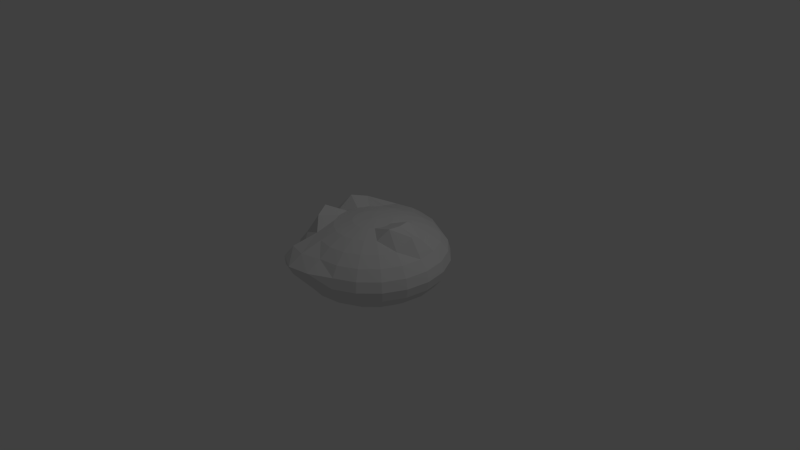 # Source: derp.blend  (saved by Blender 2.74.0; exported with 4.5.12 LTS)
import bpy
from mathutils import Matrix  # noqa: F401  (used for matrix-valued properties, if any)

bpy.ops.wm.read_factory_settings(use_empty=True)
scene = bpy.context.scene
scene.name = 'Scene'

# ---- collections
col_collection_1 = bpy.data.collections.new('Collection 1'); scene.collection.children.link(col_collection_1)

# ---- world
world_world = bpy.data.worlds.new('World'); scene.world = world_world
world_world.color = (0.05088, 0.05088, 0.05088)
world_world.use_sun_shadow = False
world_world.sun_shadow_jitter_overblur = 0.0
world_world.cycles.sampling_method = 'MANUAL'
world_world.cycles.sample_map_resolution = 256

# ---- cameras
cam_camera = bpy.data.cameras.new('Camera')
cam_camera.clip_end = 100.0
cam_camera.lens = 35.0
cam_camera.sensor_width = 32.0
cam_camera.sensor_height = 18.0
cam_camera.ortho_scale = 7.314
cam_camera.dof.focus_distance = 0.0
cam_camera.dof.aperture_fstop = 128.0

# ---- lights
light_lamp = bpy.data.lights.new('Lamp', 'POINT')
light_lamp.transmission_factor = 0.0
light_lamp.cutoff_distance = 30.0
light_lamp.energy = 100.0
light_lamp.shadow_buffer_clip_start = 1.001
light_lamp.shadow_soft_size = 0.1
light_lamp.shadow_maximum_resolution = 0.006
light_lamp.use_absolute_resolution = True
light_lamp.cycles.use_multiple_importance_sampling = False

# ---- meshes
me_sphere = bpy.data.meshes.new('Sphere')
me_sphere.from_pydata([(-3.894e-07, 0.0, -0.5155), (-0.2462, 0.07998, 0.4979), (-0.4755, 0.1545, 0.4464), (-0.6725, 0.2185, 0.5514), (-0.8236, 0.2676, 0.2577), (-0.9187, 0.2985, 0.1334), (-0.9511, 0.309, 7.716e-08), (-0.9187, 0.2985, -0.1334), (-0.8236, 0.2676, -0.2577), (-0.6725, 0.2185, -0.3645), (-0.4755, 0.1545, -0.4464), (-0.2462, 0.07998, -0.4979), (-0.2094, 0.1521, 0.4979), (-0.4045, 0.2939, 0.4464), (-0.5721, 0.4156, 0.5045), (-0.7006, 0.509, 0.2577), (-0.7815, 0.5678, 0.1334), (-0.809, 0.5878, 7.716e-08), (-0.7815, 0.5678, -0.1334), (-0.7006, 0.509, -0.2577), (-0.5721, 0.4156, -0.3645), (-0.4045, 0.2939, -0.4464), (-0.2094, 0.1521, -0.4979), (-0.1521, 0.2094, 0.4979), (-0.2939, 0.4045, 0.4464), (-0.4156, 0.5721, 0.3645), (-0.509, 0.8849, 0.2577), (-0.5678, 0.987, 0.1334), (-0.5878, 0.963, 7.451e-08), (-0.5678, 0.7815, -0.1334), (-0.509, 0.7006, -0.2577), (-0.4156, 0.5721, -0.3645), (-0.2939, 0.4045, -0.4464), (-0.1521, 0.2094, -0.4979), (-0.07998, 0.2462, 0.4979), (-0.1545, 0.4755, 0.4464), (-0.2185, 0.6725, 0.3645), (-0.2676, 0.9415, 0.2577), (-0.2985, 1.122, 0.1334), (-0.309, 1.055, 7.451e-08), (-0.2985, 0.9186, -0.1334), (-0.2676, 0.8236, -0.2577), (-0.2185, 0.6725, -0.3645), (-0.1545, 0.4755, -0.4464), (-0.07998, 0.2462, -0.4979), (-3.767e-07, 0.2588, 0.4979), (-4.512e-07, 0.5, 0.4464), (-3.469e-07, 0.7071, 0.3645), (-4.065e-07, 0.866, 0.2577), (-3.767e-07, 1.069, 0.1334), (-4.065e-07, 1.0, 7.716e-08), (-3.767e-07, 0.9659, -0.1334), (-4.065e-07, 0.866, -0.2577), (-4.065e-07, 0.7071, -0.3645), (-3.916e-07, 0.5, -0.4464), (-3.916e-07, 0.2588, -0.4979), (0.07998, 0.2462, 0.4979), (0.1545, 0.4755, 0.4464), (0.2185, 0.6725, 0.3645), (0.2676, 0.8236, 0.2577), (0.2985, 0.9186, 0.1334), (0.309, 0.9511, 7.716e-08), (0.2985, 0.9186, -0.1334), (0.2676, 0.8236, -0.2577), (0.2185, 0.6725, -0.3645), (0.1545, 0.4755, -0.4464), (0.07998, 0.2462, -0.4979), (-6.183e-07, -3.15e-07, 0.5155), (0.1521, 0.2094, 0.4979), (0.2939, 0.4045, 0.4464), (0.4156, 0.5721, 0.3645), (0.509, 0.7006, 0.2577), (0.5678, 0.7815, 0.1334), (0.5878, 0.809, 7.716e-08), (0.5678, 0.7815, -0.1334), (0.509, 0.7006, -0.2577), (0.4156, 0.5721, -0.3645), (0.2939, 0.4045, -0.4464), (0.1521, 0.2094, -0.4979), (0.2094, 0.1521, 0.4979), (0.4045, 0.2939, 0.4464), (0.5721, 0.4156, 0.3645), (0.7006, 0.509, 0.2577), (0.7814, 0.5678, 0.1334), (0.809, 0.5878, 7.716e-08), (0.7814, 0.5678, -0.1334), (0.7006, 0.509, -0.2577), (0.5721, 0.4156, -0.3645), (0.4045, 0.2939, -0.4464), (0.2094, 0.1521, -0.4979), (0.2462, 0.07998, 0.4979), (0.4755, 0.1545, 0.5794), (0.6725, 0.2185, 0.3645), (0.8236, 0.2676, 0.2577), (0.9186, 0.2985, 0.1334), (0.9511, 0.309, 7.716e-08), (0.9186, 0.2985, -0.1334), (0.8236, 0.2676, -0.2577), (0.6725, 0.2185, -0.3645), (0.4755, 0.1545, -0.4464), (0.2462, 0.07998, -0.4979), (0.2588, -1.603e-08, 0.4979), (0.5, 1.181e-07, 0.5785), (0.7071, 1.377e-08, 0.4974), (0.866, -3.093e-08, 0.2577), (0.9659, -3.093e-08, 0.1334), (1.0, -1.126e-09, 7.716e-08), (0.9659, -3.093e-08, -0.1334), (0.866, -3.093e-08, -0.2577), (0.7071, -6.073e-08, -0.3645), (0.5, 1.377e-08, -0.4464), (0.2588, -1.126e-09, -0.4979), (0.2462, -0.07998, 0.4979), (0.4755, -0.1545, 0.5794), (0.6725, -0.2185, 0.3645), (0.8236, -0.2676, 0.2577), (0.9186, -0.2985, 0.1334), (0.9511, -0.309, 7.716e-08), (0.9186, -0.2985, -0.1334), (0.8236, -0.2676, -0.2577), (0.6725, -0.2185, -0.3645), (0.4755, -0.1545, -0.4464), (0.2462, -0.07998, -0.4979), (0.2094, -0.1521, 0.4979), (0.4045, -0.2939, 0.4464), (0.5721, -0.4156, 0.3645), (0.7006, -0.509, 0.2577), (0.7815, -0.5678, 0.1334), (0.809, -0.5878, 7.716e-08), (0.7815, -0.5678, -0.1334), (0.7006, -0.509, -0.2577), (0.5721, -0.4156, -0.3645), (0.4045, -0.2939, -0.4464), (0.2094, -0.1521, -0.4979), (0.1521, -0.2094, 0.4979), (0.2939, -0.4045, 0.4464), (0.4156, -0.5721, 0.3645), (0.509, -0.7006, 0.2577), (0.5678, -0.7815, 0.1334), (0.5878, -0.809, 7.716e-08), (0.5678, -0.7815, -0.1334), (0.509, -0.7006, -0.2577), (0.4156, -0.5721, -0.3645), (0.2939, -0.4045, -0.4464), (0.1521, -0.2094, -0.4979), (0.07998, -0.2462, 0.4979), (0.1545, -0.4755, 0.4464), (0.2185, -0.6725, 0.3645), (0.2676, -0.8236, 0.2577), (0.2985, -0.9187, 0.1334), (0.309, -0.9511, 7.716e-08), (0.2985, -0.9187, -0.1334), (0.2676, -0.8236, -0.2577), (0.2185, -0.6725, -0.3645), (0.1545, -0.4755, -0.4464), (0.07998, -0.2462, -0.4979), (-3.767e-07, -0.2588, 0.4979), (-2.575e-07, -0.5, 0.4464), (-3.618e-07, -0.7071, 0.3645), (-3.767e-07, -0.866, 0.2577), (-4.065e-07, -1.069, 0.1334), (-3.767e-07, -1.0, 7.716e-08), (-4.065e-07, -0.9659, -0.1334), (-4.065e-07, -0.866, -0.2577), (-4.214e-07, -0.7071, -0.3645), (-3.618e-07, -0.5, -0.4464), (-3.692e-07, -0.2588, -0.4979), (-0.07998, -0.2462, 0.4979), (-0.1545, -0.4755, 0.4464), (-0.2185, -0.6725, 0.3645), (-0.2676, -0.9415, 0.2577), (-0.2985, -1.122, 0.1334), (-0.309, -1.055, 7.451e-08), (-0.2985, -0.9187, -0.1334), (-0.2676, -0.8236, -0.2577), (-0.2185, -0.6725, -0.3645), (-0.1545, -0.4755, -0.4464), (-0.07998, -0.2462, -0.4979), (-0.1521, -0.2094, 0.4979), (-0.2939, -0.4045, 0.4464), (-0.4156, -0.5721, 0.3645), (-0.509, -0.8849, 0.2577), (-0.5678, -0.987, 0.1334), (-0.5878, -0.963, 7.451e-08), (-0.5678, -0.7815, -0.1334), (-0.509, -0.7006, -0.2577), (-0.4156, -0.5721, -0.3645), (-0.2939, -0.4045, -0.4464), (-0.1521, -0.2094, -0.4979), (-0.2094, -0.1521, 0.4979), (-0.4045, -0.2939, 0.4464), (-0.5721, -0.4156, 0.5045), (-0.7006, -0.509, 0.2577), (-0.7815, -0.5678, 0.1334), (-0.809, -0.5878, 7.716e-08), (-0.7815, -0.5678, -0.1334), (-0.7006, -0.509, -0.2577), (-0.5721, -0.4156, -0.3645), (-0.4045, -0.2939, -0.4464), (-0.2094, -0.1521, -0.4979), (-0.2462, -0.07998, 0.4979), (-0.4755, -0.1545, 0.4464), (-0.6725, -0.2185, 0.5514), (-0.8236, -0.2676, 0.2577), (-0.9187, -0.2985, 0.1334), (-0.9511, -0.309, 7.716e-08), (-0.9187, -0.2985, -0.1334), (-0.8236, -0.2676, -0.2577), (-0.6725, -0.2185, -0.3645), (-0.4755, -0.1545, -0.4464), (-0.2462, -0.07998, -0.4979), (-0.2588, -8.577e-09, 0.4979), (-0.5, -9.053e-08, 0.4464), (-0.7071, -1.603e-08, 0.3645), (-0.866, -3.093e-08, 0.2577), (-0.9659, -1.126e-09, 0.1334), (-1.0, -3.093e-08, 7.716e-08), (-0.9659, -1.126e-09, -0.1334), (-0.866, -3.093e-08, -0.2577), (-0.7071, 4.358e-08, -0.3645), (-0.5, -4.583e-08, -0.4464), (-0.2588, -8.577e-09, -0.4979), (-3.767e-07, 1.069, 0.1334), (-4.065e-07, -1.069, 0.1334), (-0.5978, 0.8048, 7.583e-08), (-0.574, 0.7774, 0.1334), (-0.5043, 0.697, 0.2577), (-0.5978, -0.8048, 7.583e-08), (-0.574, -0.7774, 0.1334), (-0.5043, -0.697, 0.2577)], [], [(11, 10, 21, 22), (10, 9, 20, 21), (9, 8, 19, 20), (8, 7, 18, 19), (7, 6, 17, 18), (6, 5, 16, 17), (5, 4, 15, 16), (4, 3, 14, 15), (3, 2, 13, 14), (2, 1, 12, 13), (22, 21, 32, 33), (21, 20, 31, 32), (20, 19, 30, 31), (19, 18, 29, 30), (18, 17, 224, 28, 29), (224, 225, 27, 28), (225, 226, 26, 27), (15, 14, 25, 26, 226), (14, 13, 24, 25), (13, 12, 23, 24), (33, 32, 43, 44), (32, 31, 42, 43), (31, 30, 41, 42), (30, 29, 40, 41), (29, 28, 39, 40), (28, 27, 38, 39), (27, 26, 37, 38), (26, 25, 36, 37), (25, 24, 35, 36), (24, 23, 34, 35), (44, 43, 54, 55), (43, 42, 53, 54), (42, 41, 52, 53), (41, 40, 51, 52), (40, 39, 50, 51), (39, 38, 49, 50), (38, 37, 48, 49), (37, 36, 47, 48), (36, 35, 46, 47), (35, 34, 45, 46), (55, 54, 65, 66), (54, 53, 64, 65), (53, 52, 63, 64), (52, 51, 62, 63), (51, 50, 61, 62), (50, 49, 60, 61), (49, 48, 59, 60), (48, 47, 58, 59), (47, 46, 57, 58), (46, 45, 56, 57), (66, 65, 77, 78), (65, 64, 76, 77), (64, 63, 75, 76), (63, 62, 74, 75), (62, 61, 73, 74), (61, 60, 72, 73), (60, 59, 71, 72), (59, 58, 70, 71), (58, 57, 69, 70), (57, 56, 68, 69), (78, 77, 88, 89), (77, 76, 87, 88), (76, 75, 86, 87), (75, 74, 85, 86), (74, 73, 84, 85), (73, 72, 83, 84), (72, 71, 82, 83), (71, 70, 81, 82), (70, 69, 80, 81), (69, 68, 79, 80), (89, 88, 99, 100), (88, 87, 98, 99), (87, 86, 97, 98), (86, 85, 96, 97), (85, 84, 95, 96), (84, 83, 94, 95), (83, 82, 93, 94), (82, 81, 92, 93), (81, 80, 91, 92), (80, 79, 90, 91), (100, 99, 110, 111), (99, 98, 109, 110), (98, 97, 108, 109), (97, 96, 107, 108), (96, 95, 106, 107), (95, 94, 105, 106), (94, 93, 104, 105), (93, 92, 103, 104), (92, 91, 102, 103), (91, 90, 101, 102), (111, 110, 121, 122), (110, 109, 120, 121), (109, 108, 119, 120), (108, 107, 118, 119), (107, 106, 117, 118), (106, 105, 116, 117), (105, 104, 115, 116), (104, 103, 114, 115), (103, 102, 113, 114), (102, 101, 112, 113), (122, 121, 132, 133), (121, 120, 131, 132), (120, 119, 130, 131), (119, 118, 129, 130), (118, 117, 128, 129), (117, 116, 127, 128), (116, 115, 126, 127), (115, 114, 125, 126), (114, 113, 124, 125), (113, 112, 123, 124), (133, 132, 143, 144), (132, 131, 142, 143), (131, 130, 141, 142), (130, 129, 140, 141), (129, 128, 139, 140), (128, 127, 138, 139), (127, 126, 137, 138), (126, 125, 136, 137), (125, 124, 135, 136), (124, 123, 134, 135), (144, 143, 154, 155), (143, 142, 153, 154), (142, 141, 152, 153), (141, 140, 151, 152), (140, 139, 150, 151), (139, 138, 149, 150), (138, 137, 148, 149), (137, 136, 147, 148), (136, 135, 146, 147), (135, 134, 145, 146), (155, 154, 165, 166), (154, 153, 164, 165), (153, 152, 163, 164), (152, 151, 162, 163), (151, 150, 161, 162), (150, 149, 160, 161), (149, 148, 159, 160), (148, 147, 158, 159), (147, 146, 157, 158), (146, 145, 156, 157), (166, 165, 176, 177), (165, 164, 175, 176), (164, 163, 174, 175), (163, 162, 173, 174), (162, 161, 172, 173), (161, 160, 171, 172), (160, 159, 170, 171), (159, 158, 169, 170), (158, 157, 168, 169), (157, 156, 167, 168), (177, 176, 187, 188), (176, 175, 186, 187), (175, 174, 185, 186), (174, 173, 184, 185), (173, 172, 183, 184), (172, 171, 182, 183), (171, 170, 181, 182), (170, 169, 180, 181), (169, 168, 179, 180), (168, 167, 178, 179), (188, 187, 198, 199), (187, 186, 197, 198), (186, 185, 196, 197), (185, 184, 195, 196), (184, 183, 227, 194, 195), (227, 228, 193, 194), (228, 229, 192, 193), (181, 180, 191, 192, 229), (180, 179, 190, 191), (179, 178, 189, 190), (199, 198, 209, 210), (198, 197, 208, 209), (197, 196, 207, 208), (196, 195, 206, 207), (195, 194, 205, 206), (194, 193, 204, 205), (193, 192, 203, 204), (192, 191, 202, 203), (191, 190, 201, 202), (190, 189, 200, 201), (210, 209, 220, 221), (209, 208, 219, 220), (208, 207, 218, 219), (207, 206, 217, 218), (206, 205, 216, 217), (205, 204, 215, 216), (204, 203, 214, 215), (203, 202, 213, 214), (202, 201, 212, 213), (201, 200, 211, 212), (0, 221, 11), (221, 220, 10, 11), (220, 219, 9, 10), (219, 218, 8, 9), (218, 217, 7, 8), (217, 216, 6, 7), (216, 215, 5, 6), (215, 214, 4, 5), (214, 213, 3, 4), (213, 212, 2, 3), (212, 211, 1, 2), (211, 67, 1), (0, 11, 22), (1, 67, 12), (0, 22, 33), (12, 67, 23), (0, 33, 44), (23, 67, 34), (0, 44, 55), (34, 67, 45), (0, 55, 66), (45, 67, 56), (0, 66, 78), (56, 67, 68), (0, 78, 89), (68, 67, 79), (0, 89, 100), (79, 67, 90), (0, 100, 111), (90, 67, 101), (0, 111, 122), (101, 67, 112), (0, 122, 133), (112, 67, 123), (0, 133, 144), (123, 67, 134), (0, 144, 155), (134, 67, 145), (0, 155, 166), (145, 67, 156), (0, 166, 177), (156, 67, 167), (0, 177, 188), (167, 67, 178), (0, 188, 199), (178, 67, 189), (0, 199, 210), (189, 67, 200), (0, 210, 221), (200, 67, 211), (182, 181, 229, 228), (183, 182, 228, 227), (16, 15, 226, 225), (17, 16, 225, 224)])
me_sphere.use_remesh_preserve_volume = False
me_sphere.use_remesh_preserve_attributes = False
me_sphere.use_mirror_vertex_groups = False
me_sphere.update()

# ---- objects
ob_sphere = bpy.data.objects.new('Sphere', me_sphere)
ob_lamp = bpy.data.objects.new('Lamp', light_lamp)
ob_camera = bpy.data.objects.new('Camera', cam_camera)

# ---- transforms, parenting, visibility, modifiers, constraints
ob_sphere.location = (0.0, 0.0, 0.0)
ob_sphere.lineart.crease_threshold = 0.0
ob_lamp.location = (4.076, 1.005, 5.904)
ob_lamp.rotation_euler = (0.6503, 0.05522, 1.866)
ob_lamp.lock_rotations_4d = False
ob_lamp.empty_display_type = 'ARROWS'
ob_lamp.color = (0.0, 0.0, 0.0, 0.0)
ob_lamp.lineart.crease_threshold = 0.0
ob_camera.location = (7.481, -6.508, 5.344)
ob_camera.rotation_euler = (1.109, 0.01082, 0.8149)
ob_camera.lock_rotations_4d = False
ob_camera.empty_display_type = 'ARROWS'
ob_camera.color = (0.0, 0.0, 0.0, 0.0)
ob_camera.display_type = 'WIRE'
ob_camera.lineart.crease_threshold = 0.0

# ---- collection membership
col_collection_1.objects.link(ob_sphere)
col_collection_1.objects.link(ob_lamp)
col_collection_1.objects.link(ob_camera)

# ---- scene / render settings (as saved in the file)
scene.camera = ob_camera
scene.frame_start = 1; scene.frame_end = 250; scene.frame_set(0)
scene.render.engine = 'BLENDER_EEVEE_NEXT'
scene.render.resolution_percentage = 50
scene.render.dither_intensity = 0.0
scene.cycles.use_denoising = False
scene.cycles.samples = 10
scene.cycles.sampling_pattern = 'TABULATED_SOBOL'
scene.cycles.light_sampling_threshold = 0.0
scene.cycles.use_adaptive_sampling = False
scene.cycles.use_light_tree = False
scene.cycles.blur_glossy = 0.0
scene.cycles.pixel_filter_type = 'GAUSSIAN'
scene.cycles.sample_clamp_indirect = 0.0
scene.view_settings.view_transform = 'Standard'
bpy.context.view_layer.update()
